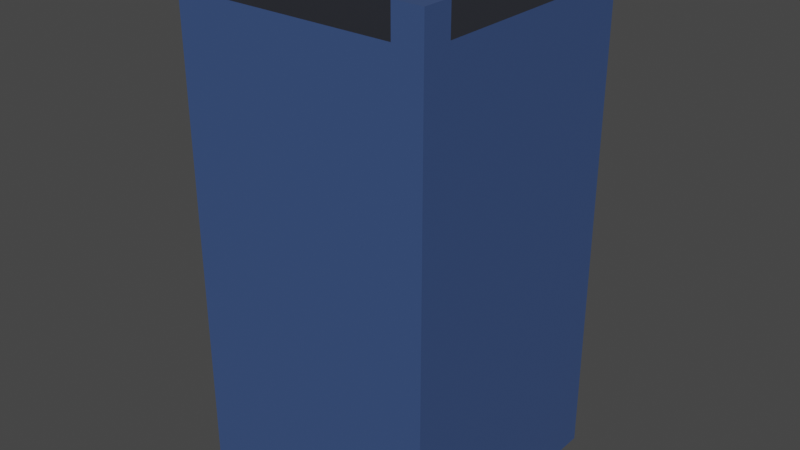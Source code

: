 # Source: wallConnector.blend  (saved by Blender 2.82.7; exported with 4.5.12 LTS)
import bpy
from mathutils import Matrix  # noqa: F401  (used for matrix-valued properties, if any)

bpy.ops.wm.read_factory_settings(use_empty=True)
scene = bpy.context.scene
scene.name = 'Scene'

# ---- materials (node trees are filled in below, after node groups)
mat_wallmaterial = bpy.data.materials.new('WallMaterial')
mat_wallmaterial.alpha_threshold = 0.0
mat_wallmaterial.use_transparent_shadow = False
mat_wallmaterial.line_color = (0.0, 0.0, 0.0, 1.0)
mat_topmaterial = bpy.data.materials.new('TopMaterial')
mat_topmaterial.use_transparent_shadow = False

# ---- material node trees
mat_wallmaterial.use_nodes = True; mat_wallmaterial.node_tree.nodes.clear()
_N = mat_wallmaterial.node_tree.nodes; _L = mat_wallmaterial.node_tree.links
n0 = _N.new('ShaderNodeOutputMaterial'); n0.name = 'Material Output'; n0.location = (300, 300)
n1 = _N.new('ShaderNodeBsdfPrincipled'); n1.name = 'Principled BSDF'; n1.location = (10, 300)
n1.distribution = 'GGX'
n1.subsurface_method = 'BURLEY'
n1.inputs[0].default_value = (0.04333, 0.08366, 0.214, 1.0)
n1.inputs[2].default_value = 0.4
n1.inputs[3].default_value = 1.45
n1.inputs[27].default_value = (0.0, 0.0, 0.0, 1.0)
n1.inputs[28].default_value = 1.0
_L.new(n1.outputs[0], n0.inputs[0])
n0.is_active_output = True
mat_topmaterial.use_nodes = True; mat_topmaterial.node_tree.nodes.clear()
_N = mat_topmaterial.node_tree.nodes; _L = mat_topmaterial.node_tree.links
n0 = _N.new('ShaderNodeOutputMaterial'); n0.name = 'Material Output'; n0.location = (300, 300)
n1 = _N.new('ShaderNodeBsdfPrincipled'); n1.name = 'Principled BSDF'; n1.location = (10, 300)
n1.distribution = 'GGX'
n1.subsurface_method = 'BURLEY'
n1.inputs[0].default_value = (0.01912, 0.02139, 0.0291, 1.0)
n1.inputs[3].default_value = 1.45
n1.inputs[27].default_value = (0.0, 0.0, 0.0, 1.0)
n1.inputs[28].default_value = 1.0
_L.new(n1.outputs[0], n0.inputs[0])
n0.is_active_output = True

# ---- world
world_world = bpy.data.worlds.new('World'); scene.world = world_world
world_world.use_nodes = True; world_world.node_tree.nodes.clear()
_N = world_world.node_tree.nodes; _L = world_world.node_tree.links
n0 = _N.new('ShaderNodeOutputWorld'); n0.name = 'World Output'; n0.location = (300, 300)
n1 = _N.new('ShaderNodeBackground'); n1.name = 'Background'; n1.location = (10, 300)
n1.inputs[0].default_value = (0.05088, 0.05088, 0.05088, 1.0)
_L.new(n1.outputs[0], n0.inputs[0])
n0.is_active_output = True
world_world.color = (0.05088, 0.05088, 0.05088)
world_world.use_sun_shadow = False
world_world.sun_shadow_jitter_overblur = 0.0

# ---- meshes
me_cube_004 = bpy.data.meshes.new('Cube.004')
me_cube_004.from_pydata([(-0.3772, 0.3909, 1.004), (-0.4931, 0.5069, -0.996), (-0.4931, -0.4931, -0.996), (-0.4931, -0.4931, 1.004), (-0.4931, 0.5069, 1.004), (-0.3772, -0.3772, 0.8841), (-0.3772, 0.3909, 0.8841), (0.5069, 0.5069, -0.996), (0.5069, -0.4931, 1.004), (0.5069, -0.4931, -0.996), (0.5069, 0.5069, 1.004), (0.5069, -0.3772, 1.004), (0.5069, 0.3909, 1.004), (0.5069, -0.3772, 0.8841), (0.5069, 0.3909, 0.8841), (0.5069, 0.5069, 0.8841), (0.5069, -0.4931, 0.8841), (0.5069, -0.3772, -0.996), (0.5069, 0.3909, -0.996), (-0.4931, 0.3909, 1.004), (0.3909, 0.3909, 0.8841), (0.3909, 0.3909, 1.004), (-0.4931, 0.5069, 0.8841), (-0.3772, 0.5069, 0.8841), (0.3909, 0.5069, 0.8841), (-0.3772, 0.5069, 1.004), (0.3909, 0.5069, 1.004), (-0.4931, -0.4931, 0.8841), (-0.4931, 0.5069, 0.8857), (0.3909, 0.5069, -0.996), (-0.4931, -0.3772, 1.004), (-0.4931, 0.3909, 0.8852), (-0.4931, -0.3772, 0.8846), (-0.3772, -0.3772, 1.004), (-0.3772, -0.4931, 1.004), (0.3909, -0.4931, 1.004), (0.3909, -0.3772, 1.004), (-0.3772, -0.4931, 0.8841), (0.3909, -0.4931, 0.8841), (0.3909, -0.3772, 0.8841)], [], [(9, 16, 38, 37, 27, 2), (2, 27, 32, 31, 28, 22, 1), (14, 20, 6, 5, 39, 13), (7, 29, 24, 15), (1, 29, 7, 18, 17, 9, 2), (14, 15, 10, 12), (13, 11, 8, 16), (9, 17, 13, 16), (7, 15, 14, 18), (13, 17, 18, 14), (21, 20, 14, 12), (4, 19, 0, 25), (4, 25, 23, 22, 28), (0, 6, 23, 25), (26, 24, 20, 21), (10, 26, 21, 12), (24, 26, 10, 15), (20, 24, 23, 6), (24, 29, 1, 22, 23), (3, 30, 32, 27), (19, 4, 28, 31), (33, 5, 32, 30), (6, 0, 19, 31), (5, 6, 31, 32), (34, 3, 27, 37), (3, 34, 33, 30), (35, 38, 16, 8), (35, 8, 11, 36), (35, 36, 39, 38), (5, 33, 34, 37), (39, 5, 37, 38), (11, 13, 39, 36)])
me_cube_004.polygons.foreach_set('material_index', [0, 0, 1, 0, 0, 0, 0, 0, 0, 0, 0, 0, 0, 0, 0, 0, 0, 1, 0, 0, 0, 0, 0, 1, 0, 0, 0, 0, 0, 0, 1, 0])
_uv = me_cube_004.uv_layers.new(name='UVMap')
_uv.uv.foreach_set('vector', [0.375, 0.875, 0.6098, 0.875, 0.5732, 0.9167, 0.5366, 0.9583, 0.5, 1.0, 0.375, 1.0, 0.375, 0.0, 0.5, 0.0, 0.5006, 0.08333, 0.5012, 0.1667, 0.5017, 0.25, 0.5, 0.25, 0.375, 0.25, 0.75, 0.529, 0.8053, 0.529, 0.8605, 0.529, 0.8605, 0.721, 0.8053, 0.721, 0.75, 0.721, 0.25, 0.5, 0.3125, 0.375, 0.5825, 0.3438, 0.61, 0.375, 0.125, 0.5, 0.1875, 0.5, 0.25, 0.5, 0.25, 0.5989, 0.25, 0.6979, 0.25, 0.75, 0.125, 0.75, 0.75, 0.529, 0.61, 0.375, 0.625, 0.375, 0.75, 0.529, 0.75, 0.721, 0.75, 0.721, 0.625, 0.875, 0.6098, 0.875, 0.375, 0.875, 0.25, 0.6979, 0.75, 0.721, 0.6098, 0.875, 0.25, 0.5, 0.61, 0.375, 0.75, 0.529, 0.25, 0.5989, 0.75, 0.721, 0.25, 0.6979, 0.25, 0.5989, 0.75, 0.529, 0.0, 0.0, 0.8053, 0.529, 0.75, 0.529, 0.75, 0.529, 0.625, 0.25, 0.625, 0.125, 0.0, 0.0, 0.0, 0.0, 0.625, 0.25, 0.0, 0.0, 0.555, 0.3125, 0.5, 0.25, 0.5017, 0.25, 0.0, 0.0, 0.0, 0.0, 0.555, 0.3125, 0.0, 0.0, 0.0, 0.0, 0.0, 0.0, 0.8053, 0.529, 0.0, 0.0, 0.625, 0.375, 0.0, 0.0, 0.0, 0.0, 0.75, 0.529, 0.0, 0.0, 0.0, 0.0, 0.625, 0.375, 0.61, 0.375, 0.8053, 0.529, 0.0, 0.0, 0.555, 0.3125, 0.0, 0.0, 0.5825, 0.3438, 0.3125, 0.375, 0.375, 0.25, 0.5, 0.25, 0.555, 0.3125, 0.625, 1.0, 0.0, 0.0, 0.5006, 0.08333, 0.5, 0.0, 0.625, 0.125, 0.625, 0.25, 0.5017, 0.25, 0.5012, 0.1667, 0.375, 0.3605, 0.8605, 0.721, 0.5006, 0.08333, 0.0, 0.0, 0.0, 0.0, 0.0, 0.0, 0.625, 0.125, 0.5012, 0.1667, 0.8605, 0.721, 0.0, 0.0, 0.5012, 0.1667, 0.5006, 0.08333, 0.0, 0.0, 0.625, 1.0, 0.5, 0.0, 0.5366, 0.9583, 0.625, 1.0, 0.0, 0.0, 0.375, 0.3605, 0.0, 0.0, 0.0, 0.0, 0.5732, 0.9167, 0.6098, 0.875, 0.625, 0.875, 0.0, 0.0, 0.625, 0.875, 0.75, 0.721, 0.0, 0.0, 0.0, 0.0, 0.0, 0.0, 0.0, 0.0, 0.5732, 0.9167, 0.8605, 0.721, 0.375, 0.3605, 0.0, 0.0, 0.5366, 0.9583, 0.0, 0.0, 0.8605, 0.721, 0.5366, 0.9583, 0.5732, 0.9167, 0.75, 0.721, 0.75, 0.721, 0.0, 0.0, 0.0, 0.0])
me_cube_004.materials.append(mat_wallmaterial)
me_cube_004.materials.append(mat_topmaterial)
me_cube_004.use_remesh_preserve_volume = False
me_cube_004.use_remesh_preserve_attributes = False
me_cube_004.use_mirror_vertex_groups = False
me_cube_004.update()

# ---- objects
ob_wallcorner = bpy.data.objects.new('WallCorner', me_cube_004)

# ---- transforms, parenting, visibility, modifiers, constraints
ob_wallcorner.location = (0.4931, -0.5069, 0.996)
ob_wallcorner.lock_rotations_4d = False
ob_wallcorner.empty_display_type = 'ARROWS'
ob_wallcorner.lineart.crease_threshold = 0.0

# ---- collection membership
scene.collection.objects.link(ob_wallcorner)

# ---- scene / render settings (as saved in the file)
scene.frame_start = 1; scene.frame_end = 250; scene.frame_set(1)
scene.render.engine = 'BLENDER_EEVEE_NEXT'
scene.cycles.use_denoising = False
scene.cycles.samples = 128
scene.cycles.sampling_pattern = 'TABULATED_SOBOL'
scene.cycles.use_adaptive_sampling = False
scene.cycles.use_light_tree = False
scene.view_settings.view_transform = 'Filmic'
bpy.context.view_layer.update()

# ---- added for rendering (the .blend has no active camera and no usable light): camera, sun
cam_auto = bpy.data.cameras.new('AutoCamera')
cam_auto.lens = 50.0
cam_auto.sensor_width = 36.0
cam_auto.clip_end = 1000.0
ob_auto_camera = bpy.data.objects.new('AutoCamera', cam_auto)
scene.collection.objects.link(ob_auto_camera)
ob_auto_camera.location = (2.76633, -3.21959, 2.81306)
ob_auto_camera.rotation_euler = (1.09748, -7.21219e-08, 0.694738)
scene.camera = ob_auto_camera
light_auto_sun = bpy.data.lights.new('AutoSun', 'SUN')
light_auto_sun.energy = 3.0
light_auto_sun.angle = 0.0523599
ob_auto_sun = bpy.data.objects.new('AutoSun', light_auto_sun)
scene.collection.objects.link(ob_auto_sun)
ob_auto_sun.rotation_euler = (0.872665, 0.174533, 0.523599)
bpy.context.view_layer.update()
